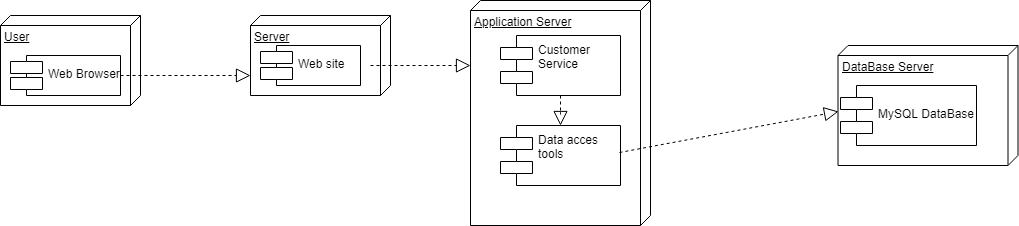

The diagram above was exported from draw.io. Its source (the exported page's mxGraphModel, read from the mxfile embedded in the PNG):
<mxGraphModel dx="768" dy="454" grid="0" gridSize="10" guides="1" tooltips="1" connect="1" arrows="1" fold="1" page="1" pageScale="1" pageWidth="827" pageHeight="1169" math="0" shadow="0">
  <root>
    <mxCell id="0" />
    <mxCell id="1" parent="0" />
    <mxCell id="bftCDTuSLD4E8p1U0M4b-1" value="User" style="verticalAlign=top;align=left;spacingTop=8;spacingLeft=2;spacingRight=12;shape=cube;size=10;direction=south;fontStyle=4;html=1;" vertex="1" parent="1">
      <mxGeometry y="180" width="140" height="90" as="geometry" />
    </mxCell>
    <mxCell id="bftCDTuSLD4E8p1U0M4b-2" value="Web Browser" style="shape=component;align=left;spacingLeft=36;" vertex="1" parent="1">
      <mxGeometry x="10" y="220" width="110" height="40" as="geometry" />
    </mxCell>
    <mxCell id="bftCDTuSLD4E8p1U0M4b-3" value="" style="endArrow=block;dashed=1;endFill=0;endSize=12;html=1;entryX=0.75;entryY=1;entryDx=0;entryDy=0;entryPerimeter=0;" edge="1" parent="1" target="bftCDTuSLD4E8p1U0M4b-4">
      <mxGeometry width="160" relative="1" as="geometry">
        <mxPoint x="120" y="240" as="sourcePoint" />
        <mxPoint x="240" y="240" as="targetPoint" />
      </mxGeometry>
    </mxCell>
    <mxCell id="bftCDTuSLD4E8p1U0M4b-4" value="Server" style="verticalAlign=top;align=left;spacingTop=8;spacingLeft=2;spacingRight=12;shape=cube;size=10;direction=south;fontStyle=4;html=1;" vertex="1" parent="1">
      <mxGeometry x="250" y="180" width="140" height="80" as="geometry" />
    </mxCell>
    <mxCell id="bftCDTuSLD4E8p1U0M4b-5" value="Web site" style="shape=component;align=left;spacingLeft=36;" vertex="1" parent="1">
      <mxGeometry x="260" y="210" width="100" height="40" as="geometry" />
    </mxCell>
    <mxCell id="bftCDTuSLD4E8p1U0M4b-6" value="Application Server" style="verticalAlign=top;align=left;spacingTop=8;spacingLeft=2;spacingRight=12;shape=cube;size=10;direction=south;fontStyle=4;html=1;" vertex="1" parent="1">
      <mxGeometry x="470" y="165" width="180" height="225" as="geometry" />
    </mxCell>
    <mxCell id="bftCDTuSLD4E8p1U0M4b-7" value="" style="endArrow=block;dashed=1;endFill=0;endSize=12;html=1;" edge="1" parent="1">
      <mxGeometry width="160" relative="1" as="geometry">
        <mxPoint x="370" y="230" as="sourcePoint" />
        <mxPoint x="470" y="230" as="targetPoint" />
      </mxGeometry>
    </mxCell>
    <mxCell id="bftCDTuSLD4E8p1U0M4b-8" value="Customer&#10;Service&#10;" style="shape=component;align=left;spacingLeft=36;" vertex="1" parent="1">
      <mxGeometry x="500" y="200" width="120" height="60" as="geometry" />
    </mxCell>
    <mxCell id="bftCDTuSLD4E8p1U0M4b-9" value="Data acces&#10;tools&#10;" style="shape=component;align=left;spacingLeft=36;" vertex="1" parent="1">
      <mxGeometry x="500" y="290" width="120" height="60" as="geometry" />
    </mxCell>
    <mxCell id="bftCDTuSLD4E8p1U0M4b-14" value="" style="endArrow=block;dashed=1;endFill=0;endSize=12;html=1;" edge="1" parent="1">
      <mxGeometry width="160" relative="1" as="geometry">
        <mxPoint x="560" y="260" as="sourcePoint" />
        <mxPoint x="560" y="290" as="targetPoint" />
        <Array as="points">
          <mxPoint x="560" y="270" />
          <mxPoint x="560" y="280" />
        </Array>
      </mxGeometry>
    </mxCell>
    <mxCell id="bftCDTuSLD4E8p1U0M4b-15" value="DataBase Server" style="verticalAlign=top;align=left;spacingTop=8;spacingLeft=2;spacingRight=12;shape=cube;size=10;direction=south;fontStyle=4;html=1;" vertex="1" parent="1">
      <mxGeometry x="837.5" y="210" width="180" height="120" as="geometry" />
    </mxCell>
    <mxCell id="bftCDTuSLD4E8p1U0M4b-16" value="" style="endArrow=block;dashed=1;endFill=0;endSize=12;html=1;entryX=0;entryY=0;entryDx=65;entryDy=180;entryPerimeter=0;" edge="1" parent="1" target="bftCDTuSLD4E8p1U0M4b-15">
      <mxGeometry width="160" relative="1" as="geometry">
        <mxPoint x="619" y="317" as="sourcePoint" />
        <mxPoint x="779" y="317" as="targetPoint" />
      </mxGeometry>
    </mxCell>
    <mxCell id="bftCDTuSLD4E8p1U0M4b-17" value="MySQL DataBase" style="shape=component;align=left;spacingLeft=36;" vertex="1" parent="1">
      <mxGeometry x="840" y="250" width="136" height="60" as="geometry" />
    </mxCell>
  </root>
</mxGraphModel>